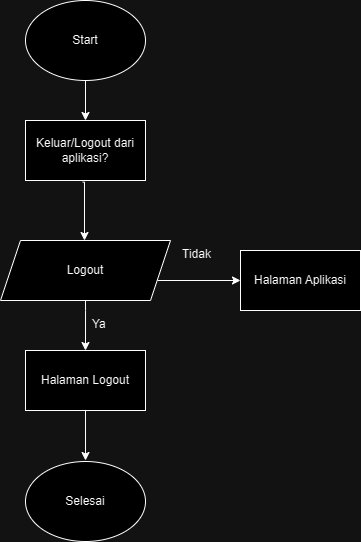

The diagram above was exported from draw.io. Its source (the exported page's mxGraphModel, read from the mxfile embedded in the PNG):
<mxGraphModel dx="422" dy="264" grid="1" gridSize="10" guides="1" tooltips="1" connect="1" arrows="1" fold="1" page="1" pageScale="1" pageWidth="850" pageHeight="1100" math="0" shadow="0">
  <root>
    <mxCell id="0" />
    <mxCell id="1" parent="0" />
    <mxCell id="7DnFU_SOz-WwG-mauYUi-1" value="Start" style="ellipse;whiteSpace=wrap;html=1;" parent="1" vertex="1">
      <mxGeometry x="365" y="40" width="120" height="80" as="geometry" />
    </mxCell>
    <mxCell id="7DnFU_SOz-WwG-mauYUi-2" value="Logout" style="shape=parallelogram;perimeter=parallelogramPerimeter;whiteSpace=wrap;html=1;fixedSize=1;" parent="1" vertex="1">
      <mxGeometry x="340" y="280" width="170" height="60" as="geometry" />
    </mxCell>
    <mxCell id="7DnFU_SOz-WwG-mauYUi-6" value="Halaman Logout" style="rounded=0;whiteSpace=wrap;html=1;" parent="1" vertex="1">
      <mxGeometry x="365" y="390" width="120" height="60" as="geometry" />
    </mxCell>
    <mxCell id="7DnFU_SOz-WwG-mauYUi-7" value="Selesai" style="ellipse;whiteSpace=wrap;html=1;" parent="1" vertex="1">
      <mxGeometry x="365" y="501" width="120" height="80" as="geometry" />
    </mxCell>
    <mxCell id="7DnFU_SOz-WwG-mauYUi-9" value="&lt;div style=&quot;text-align: center;&quot;&gt;&lt;span style=&quot;background-color: initial;&quot;&gt;Ya&lt;/span&gt;&lt;/div&gt;" style="text;whiteSpace=wrap;html=1;" parent="1" vertex="1">
      <mxGeometry x="430" y="350" width="90" height="40" as="geometry" />
    </mxCell>
    <mxCell id="7DnFU_SOz-WwG-mauYUi-10" value="&lt;div style=&quot;text-align: center;&quot;&gt;&lt;span style=&quot;background-color: initial;&quot;&gt;Tidak&lt;/span&gt;&lt;/div&gt;" style="text;whiteSpace=wrap;html=1;" parent="1" vertex="1">
      <mxGeometry x="520" y="280" width="180" height="30" as="geometry" />
    </mxCell>
    <mxCell id="7DnFU_SOz-WwG-mauYUi-15" value="" style="endArrow=classic;html=1;rounded=0;edgeStyle=orthogonalEdgeStyle;exitX=0.528;exitY=1.007;exitDx=0;exitDy=0;exitPerimeter=0;" parent="1" edge="1">
      <mxGeometry width="50" height="50" relative="1" as="geometry">
        <mxPoint x="425.00000000000006" y="340" as="sourcePoint" />
        <mxPoint x="425" y="390" as="targetPoint" />
        <Array as="points">
          <mxPoint x="425" y="350" />
          <mxPoint x="425" y="350" />
        </Array>
      </mxGeometry>
    </mxCell>
    <mxCell id="7DnFU_SOz-WwG-mauYUi-16" value="" style="endArrow=classic;html=1;rounded=0;edgeStyle=orthogonalEdgeStyle;exitX=0.528;exitY=1.007;exitDx=0;exitDy=0;exitPerimeter=0;" parent="1" edge="1">
      <mxGeometry width="50" height="50" relative="1" as="geometry">
        <mxPoint x="425.00000000000006" y="450" as="sourcePoint" />
        <mxPoint x="425" y="500" as="targetPoint" />
        <Array as="points">
          <mxPoint x="425" y="500" />
        </Array>
      </mxGeometry>
    </mxCell>
    <mxCell id="s0QkzOYA6LjPtTOMdXYf-1" value="Keluar/Logout dari aplikasi?" style="rounded=0;whiteSpace=wrap;html=1;" vertex="1" parent="1">
      <mxGeometry x="365" y="160" width="120" height="60" as="geometry" />
    </mxCell>
    <mxCell id="s0QkzOYA6LjPtTOMdXYf-3" value="" style="endArrow=classic;html=1;rounded=0;edgeStyle=orthogonalEdgeStyle;exitX=0.477;exitY=1.029;exitDx=0;exitDy=0;exitPerimeter=0;" edge="1" parent="1" source="s0QkzOYA6LjPtTOMdXYf-1">
      <mxGeometry width="50" height="50" relative="1" as="geometry">
        <mxPoint x="424.00000000000006" y="230" as="sourcePoint" />
        <mxPoint x="424" y="280" as="targetPoint" />
        <Array as="points">
          <mxPoint x="424" y="222" />
        </Array>
      </mxGeometry>
    </mxCell>
    <mxCell id="s0QkzOYA6LjPtTOMdXYf-6" value="" style="endArrow=classic;html=1;rounded=0;edgeStyle=orthogonalEdgeStyle;exitX=0.528;exitY=1.007;exitDx=0;exitDy=0;exitPerimeter=0;" edge="1" parent="1" target="s0QkzOYA6LjPtTOMdXYf-7">
      <mxGeometry width="50" height="50" relative="1" as="geometry">
        <mxPoint x="497" y="320" as="sourcePoint" />
        <mxPoint x="590" y="320" as="targetPoint" />
        <Array as="points">
          <mxPoint x="497" y="320" />
        </Array>
      </mxGeometry>
    </mxCell>
    <mxCell id="s0QkzOYA6LjPtTOMdXYf-7" value="Halaman Aplikasi" style="rounded=0;whiteSpace=wrap;html=1;" vertex="1" parent="1">
      <mxGeometry x="580" y="290" width="120" height="60" as="geometry" />
    </mxCell>
    <mxCell id="s0QkzOYA6LjPtTOMdXYf-8" value="" style="endArrow=classic;html=1;rounded=0;edgeStyle=orthogonalEdgeStyle;" edge="1" parent="1">
      <mxGeometry width="50" height="50" relative="1" as="geometry">
        <mxPoint x="425" y="120" as="sourcePoint" />
        <mxPoint x="425" y="160" as="targetPoint" />
        <Array as="points">
          <mxPoint x="425" y="120" />
          <mxPoint x="425" y="120" />
        </Array>
      </mxGeometry>
    </mxCell>
  </root>
</mxGraphModel>